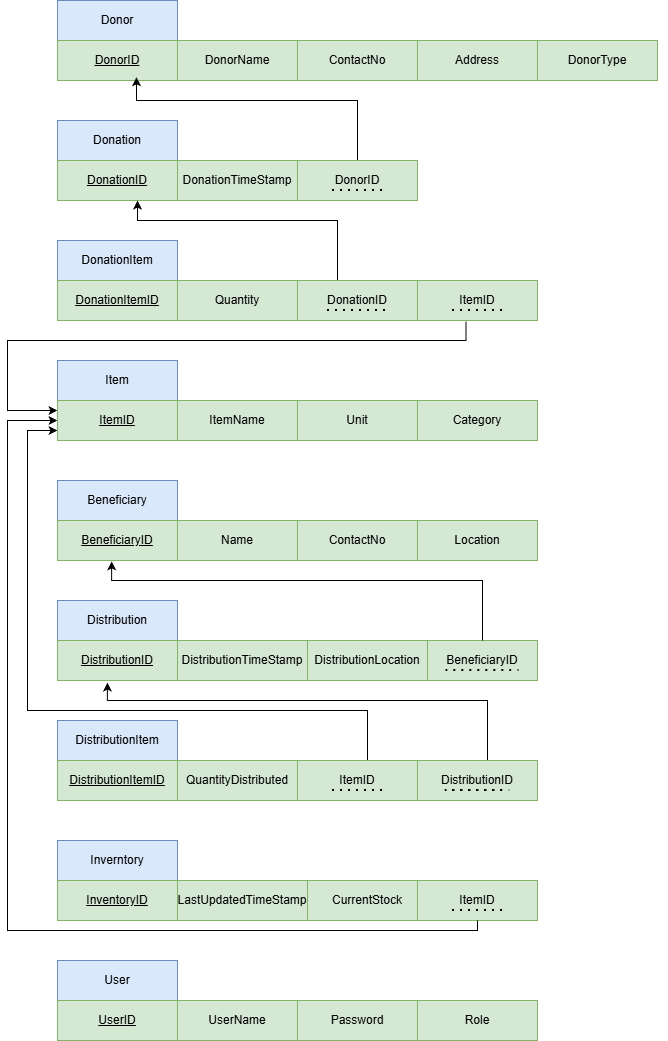

The diagram above was exported from draw.io. Its source (the exported page's mxGraphModel, read from the mxfile embedded in the PNG):
<mxGraphModel dx="992" dy="1635" grid="1" gridSize="10" guides="1" tooltips="1" connect="1" arrows="1" fold="1" page="1" pageScale="1" pageWidth="850" pageHeight="1100" math="0" shadow="0">
  <root>
    <mxCell id="0" />
    <mxCell id="1" parent="0" />
    <mxCell id="eZFZc67vwYxug0WVAf5B-6" connectable="0" parent="1" style="group" value="" vertex="1">
      <mxGeometry height="80" width="610" x="80" y="-1040" as="geometry" />
    </mxCell>
    <mxCell id="5cfnWaIST05zTeZ3uI_6-2" parent="eZFZc67vwYxug0WVAf5B-6" style="rounded=0;whiteSpace=wrap;html=1;labelBackgroundColor=none;fillColor=#dae8fc;strokeColor=#6c8ebf;" value="Donor" vertex="1">
      <mxGeometry height="40" width="120" as="geometry" />
    </mxCell>
    <mxCell id="5cfnWaIST05zTeZ3uI_6-7" parent="eZFZc67vwYxug0WVAf5B-6" style="rounded=0;whiteSpace=wrap;html=1;labelBackgroundColor=none;fillColor=#d5e8d4;strokeColor=#82b366;" value="&lt;u&gt;DonorID&lt;/u&gt;" vertex="1">
      <mxGeometry height="40" width="120" y="40" as="geometry" />
    </mxCell>
    <mxCell id="eZFZc67vwYxug0WVAf5B-1" parent="eZFZc67vwYxug0WVAf5B-6" style="rounded=0;whiteSpace=wrap;html=1;labelBackgroundColor=none;fillColor=#d5e8d4;strokeColor=#82b366;" value="DonorName" vertex="1">
      <mxGeometry height="40" width="120" x="120" y="40" as="geometry" />
    </mxCell>
    <mxCell id="eZFZc67vwYxug0WVAf5B-2" parent="eZFZc67vwYxug0WVAf5B-6" style="rounded=0;whiteSpace=wrap;html=1;labelBackgroundColor=none;fillColor=#d5e8d4;strokeColor=#82b366;" value="ContactNo" vertex="1">
      <mxGeometry height="40" width="120" x="240" y="40" as="geometry" />
    </mxCell>
    <mxCell id="eZFZc67vwYxug0WVAf5B-3" parent="eZFZc67vwYxug0WVAf5B-6" style="rounded=0;whiteSpace=wrap;html=1;labelBackgroundColor=none;fillColor=#d5e8d4;strokeColor=#82b366;" value="Address" vertex="1">
      <mxGeometry height="40" width="120" x="360" y="40" as="geometry" />
    </mxCell>
    <mxCell id="eZFZc67vwYxug0WVAf5B-5" parent="eZFZc67vwYxug0WVAf5B-6" style="rounded=0;whiteSpace=wrap;html=1;labelBackgroundColor=none;fillColor=#d5e8d4;strokeColor=#82b366;" value="DonorType" vertex="1">
      <mxGeometry height="40" width="120" x="480" y="40" as="geometry" />
    </mxCell>
    <mxCell id="eZFZc67vwYxug0WVAf5B-14" edge="1" parent="1" source="eZFZc67vwYxug0WVAf5B-12" style="edgeStyle=orthogonalEdgeStyle;rounded=0;orthogonalLoop=1;jettySize=auto;html=1;entryX=0.658;entryY=0.919;entryDx=0;entryDy=0;entryPerimeter=0;" target="5cfnWaIST05zTeZ3uI_6-7">
      <mxGeometry relative="1" as="geometry">
        <Array as="points">
          <mxPoint x="380" y="-940" />
          <mxPoint x="159" y="-940" />
        </Array>
      </mxGeometry>
    </mxCell>
    <mxCell id="eZFZc67vwYxug0WVAf5B-15" connectable="0" parent="1" style="group" value="" vertex="1">
      <mxGeometry height="80" width="360" x="80" y="-920" as="geometry" />
    </mxCell>
    <mxCell id="eZFZc67vwYxug0WVAf5B-9" parent="eZFZc67vwYxug0WVAf5B-15" style="rounded=0;whiteSpace=wrap;html=1;fillColor=#dae8fc;strokeColor=#6c8ebf;" value="Donation" vertex="1">
      <mxGeometry height="40" width="120" as="geometry" />
    </mxCell>
    <mxCell id="eZFZc67vwYxug0WVAf5B-10" parent="eZFZc67vwYxug0WVAf5B-15" style="rounded=0;whiteSpace=wrap;html=1;fillColor=#d5e8d4;strokeColor=#82b366;" value="&lt;u&gt;DonationID&lt;/u&gt;" vertex="1">
      <mxGeometry height="40" width="120" y="40" as="geometry" />
    </mxCell>
    <mxCell id="eZFZc67vwYxug0WVAf5B-11" parent="eZFZc67vwYxug0WVAf5B-15" style="rounded=0;whiteSpace=wrap;html=1;fillColor=#d5e8d4;strokeColor=#82b366;" value="DonationTimeStamp" vertex="1">
      <mxGeometry height="40" width="120" x="120" y="40" as="geometry" />
    </mxCell>
    <mxCell id="eZFZc67vwYxug0WVAf5B-12" parent="eZFZc67vwYxug0WVAf5B-15" style="rounded=0;whiteSpace=wrap;html=1;fillColor=#d5e8d4;strokeColor=#82b366;" value="DonorID" vertex="1">
      <mxGeometry height="40" width="120" x="240" y="40" as="geometry" />
    </mxCell>
    <mxCell id="eZFZc67vwYxug0WVAf5B-13" edge="1" parent="eZFZc67vwYxug0WVAf5B-15" style="endArrow=none;dashed=1;html=1;dashPattern=1 3;strokeWidth=2;rounded=0;" value="">
      <mxGeometry height="50" relative="1" width="50" as="geometry">
        <Array as="points" />
        <mxPoint x="325" y="70" as="sourcePoint" />
        <mxPoint x="275.0000000000002" y="70" as="targetPoint" />
      </mxGeometry>
    </mxCell>
    <mxCell id="eZFZc67vwYxug0WVAf5B-20" edge="1" parent="1" source="eZFZc67vwYxug0WVAf5B-17" style="edgeStyle=orthogonalEdgeStyle;rounded=0;orthogonalLoop=1;jettySize=auto;html=1;">
      <mxGeometry relative="1" as="geometry">
        <Array as="points">
          <mxPoint x="360" y="-820" />
          <mxPoint x="160" y="-820" />
        </Array>
        <mxPoint x="160.0000000000001" y="-839.9999999999999" as="targetPoint" />
      </mxGeometry>
    </mxCell>
    <mxCell id="eZFZc67vwYxug0WVAf5B-26" connectable="0" parent="1" style="group" value="" vertex="1">
      <mxGeometry height="80" width="480" x="80" y="-800" as="geometry" />
    </mxCell>
    <mxCell id="5cfnWaIST05zTeZ3uI_6-3" parent="eZFZc67vwYxug0WVAf5B-26" style="rounded=0;whiteSpace=wrap;html=1;labelBackgroundColor=none;fillColor=#dae8fc;strokeColor=#6c8ebf;" value="DonationItem" vertex="1">
      <mxGeometry height="40" width="120" as="geometry" />
    </mxCell>
    <mxCell id="eZFZc67vwYxug0WVAf5B-16" parent="eZFZc67vwYxug0WVAf5B-26" style="rounded=0;whiteSpace=wrap;html=1;fillColor=#d5e8d4;strokeColor=#82b366;" value="&lt;u&gt;DonationItemID&lt;/u&gt;" vertex="1">
      <mxGeometry height="40" width="120" y="40" as="geometry" />
    </mxCell>
    <mxCell id="eZFZc67vwYxug0WVAf5B-19" parent="eZFZc67vwYxug0WVAf5B-26" style="rounded=0;whiteSpace=wrap;html=1;fillColor=#d5e8d4;strokeColor=#82b366;" value="ItemID" vertex="1">
      <mxGeometry height="40" width="120" x="360" y="40" as="geometry" />
    </mxCell>
    <mxCell id="eZFZc67vwYxug0WVAf5B-22" edge="1" parent="eZFZc67vwYxug0WVAf5B-26" style="endArrow=none;dashed=1;html=1;dashPattern=1 3;strokeWidth=2;rounded=0;" value="">
      <mxGeometry height="50" relative="1" width="50" as="geometry">
        <mxPoint x="395" y="70" as="sourcePoint" />
        <mxPoint x="445" y="70" as="targetPoint" />
      </mxGeometry>
    </mxCell>
    <mxCell id="eZFZc67vwYxug0WVAf5B-23" parent="eZFZc67vwYxug0WVAf5B-26" style="rounded=0;whiteSpace=wrap;html=1;fillColor=#d5e8d4;strokeColor=#82b366;" value="Quantity" vertex="1">
      <mxGeometry height="40" width="120" x="120" y="40" as="geometry" />
    </mxCell>
    <mxCell id="eZFZc67vwYxug0WVAf5B-24" connectable="0" parent="eZFZc67vwYxug0WVAf5B-26" style="group;fillColor=#d5e8d4;strokeColor=#82b366;" value="" vertex="1">
      <mxGeometry height="40" width="120" x="240" y="40" as="geometry" />
    </mxCell>
    <mxCell id="eZFZc67vwYxug0WVAf5B-17" parent="eZFZc67vwYxug0WVAf5B-24" style="rounded=0;whiteSpace=wrap;html=1;fillColor=#d5e8d4;strokeColor=#82b366;" value="DonationID" vertex="1">
      <mxGeometry height="40" width="120" as="geometry" />
    </mxCell>
    <mxCell id="eZFZc67vwYxug0WVAf5B-18" edge="1" parent="eZFZc67vwYxug0WVAf5B-24" style="endArrow=none;dashed=1;html=1;dashPattern=1 3;strokeWidth=2;rounded=0;" value="">
      <mxGeometry height="50" relative="1" width="50" as="geometry">
        <mxPoint x="30.000000000000227" y="30" as="sourcePoint" />
        <mxPoint x="90" y="30" as="targetPoint" />
      </mxGeometry>
    </mxCell>
    <mxCell id="eZFZc67vwYxug0WVAf5B-31" edge="1" parent="1" source="eZFZc67vwYxug0WVAf5B-19" style="edgeStyle=orthogonalEdgeStyle;rounded=0;orthogonalLoop=1;jettySize=auto;html=1;entryX=0;entryY=0.25;entryDx=0;entryDy=0;exitX=0.404;exitY=1.024;exitDx=0;exitDy=0;exitPerimeter=0;" target="eZFZc67vwYxug0WVAf5B-28">
      <mxGeometry relative="1" as="geometry">
        <Array as="points">
          <mxPoint x="489" y="-700" />
          <mxPoint x="30" y="-700" />
          <mxPoint x="30" y="-630" />
        </Array>
        <mxPoint x="490" y="-710" as="sourcePoint" />
        <mxPoint x="70" y="-640" as="targetPoint" />
      </mxGeometry>
    </mxCell>
    <mxCell id="eZFZc67vwYxug0WVAf5B-38" connectable="0" parent="1" style="group" value="" vertex="1">
      <mxGeometry height="80" width="480" x="80" y="-560" as="geometry" />
    </mxCell>
    <mxCell id="eZFZc67vwYxug0WVAf5B-32" parent="eZFZc67vwYxug0WVAf5B-38" style="rounded=0;whiteSpace=wrap;html=1;fillColor=#dae8fc;strokeColor=#6c8ebf;" value="Beneficiary" vertex="1">
      <mxGeometry height="40" width="120" as="geometry" />
    </mxCell>
    <mxCell id="eZFZc67vwYxug0WVAf5B-33" parent="eZFZc67vwYxug0WVAf5B-38" style="rounded=0;whiteSpace=wrap;html=1;fillColor=#d5e8d4;strokeColor=#82b366;" value="&lt;u&gt;BeneficiaryID&lt;/u&gt;" vertex="1">
      <mxGeometry height="40" width="120" y="40" as="geometry" />
    </mxCell>
    <mxCell id="eZFZc67vwYxug0WVAf5B-34" parent="eZFZc67vwYxug0WVAf5B-38" style="rounded=0;whiteSpace=wrap;html=1;fillColor=#d5e8d4;strokeColor=#82b366;" value="Name" vertex="1">
      <mxGeometry height="40" width="120" x="120" y="40" as="geometry" />
    </mxCell>
    <mxCell id="eZFZc67vwYxug0WVAf5B-35" parent="eZFZc67vwYxug0WVAf5B-38" style="rounded=0;whiteSpace=wrap;html=1;fillColor=#d5e8d4;strokeColor=#82b366;" value="ContactNo" vertex="1">
      <mxGeometry height="40" width="120" x="240" y="40" as="geometry" />
    </mxCell>
    <mxCell id="eZFZc67vwYxug0WVAf5B-37" parent="eZFZc67vwYxug0WVAf5B-38" style="rounded=0;whiteSpace=wrap;html=1;fillColor=#d5e8d4;strokeColor=#82b366;" value="Location" vertex="1">
      <mxGeometry height="40" width="120" x="360" y="40" as="geometry" />
    </mxCell>
    <mxCell id="eZFZc67vwYxug0WVAf5B-57" edge="1" parent="1" source="eZFZc67vwYxug0WVAf5B-53" style="edgeStyle=orthogonalEdgeStyle;rounded=0;orthogonalLoop=1;jettySize=auto;html=1;">
      <mxGeometry relative="1" as="geometry">
        <Array as="points">
          <mxPoint x="390" y="-330" />
          <mxPoint x="50" y="-330" />
          <mxPoint x="50" y="-610" />
          <mxPoint x="80" y="-610" />
        </Array>
        <mxPoint x="80" y="-610" as="targetPoint" />
      </mxGeometry>
    </mxCell>
    <mxCell id="eZFZc67vwYxug0WVAf5B-58" edge="1" parent="1" source="eZFZc67vwYxug0WVAf5B-49" style="edgeStyle=orthogonalEdgeStyle;rounded=0;orthogonalLoop=1;jettySize=auto;html=1;exitX=0.583;exitY=0;exitDx=0;exitDy=0;exitPerimeter=0;entryX=0.416;entryY=1.053;entryDx=0;entryDy=0;entryPerimeter=0;" target="eZFZc67vwYxug0WVAf5B-40">
      <mxGeometry relative="1" as="geometry">
        <Array as="points">
          <mxPoint x="510" y="-340" />
          <mxPoint x="130" y="-340" />
        </Array>
        <mxPoint x="130" y="-350" as="targetPoint" />
      </mxGeometry>
    </mxCell>
    <mxCell id="eZFZc67vwYxug0WVAf5B-60" connectable="0" parent="1" style="group" value="" vertex="1">
      <mxGeometry height="80" width="480" x="80" y="-320" as="geometry" />
    </mxCell>
    <mxCell id="eZFZc67vwYxug0WVAf5B-47" parent="eZFZc67vwYxug0WVAf5B-60" style="rounded=0;whiteSpace=wrap;html=1;fillColor=#dae8fc;strokeColor=#6c8ebf;" value="DistributionItem" vertex="1">
      <mxGeometry height="40" width="120" as="geometry" />
    </mxCell>
    <mxCell id="eZFZc67vwYxug0WVAf5B-48" parent="eZFZc67vwYxug0WVAf5B-60" style="rounded=0;whiteSpace=wrap;html=1;fillColor=#d5e8d4;strokeColor=#82b366;" value="&lt;u&gt;DistributionItemID&lt;/u&gt;" vertex="1">
      <mxGeometry height="40" width="120" y="40" as="geometry" />
    </mxCell>
    <mxCell id="eZFZc67vwYxug0WVAf5B-51" parent="eZFZc67vwYxug0WVAf5B-60" style="rounded=0;whiteSpace=wrap;html=1;fillColor=#d5e8d4;strokeColor=#82b366;" value="QuantityDistributed" vertex="1">
      <mxGeometry height="40" width="120" x="120" y="40" as="geometry" />
    </mxCell>
    <mxCell id="eZFZc67vwYxug0WVAf5B-52" connectable="0" parent="eZFZc67vwYxug0WVAf5B-60" style="group;fillColor=#d5e8d4;strokeColor=#82b366;" value="" vertex="1">
      <mxGeometry height="40" width="120" x="360" y="40" as="geometry" />
    </mxCell>
    <mxCell id="eZFZc67vwYxug0WVAf5B-49" parent="eZFZc67vwYxug0WVAf5B-52" style="rounded=0;whiteSpace=wrap;html=1;fillColor=#d5e8d4;strokeColor=#82b366;" value="DistributionID" vertex="1">
      <mxGeometry height="40" width="120" as="geometry" />
    </mxCell>
    <mxCell id="eZFZc67vwYxug0WVAf5B-50" edge="1" parent="eZFZc67vwYxug0WVAf5B-52" style="endArrow=none;dashed=1;html=1;dashPattern=1 3;strokeWidth=2;rounded=0;" value="">
      <mxGeometry height="50" relative="1" width="50" as="geometry">
        <mxPoint x="27.5" y="30" as="sourcePoint" />
        <mxPoint x="92.5" y="30" as="targetPoint" />
      </mxGeometry>
    </mxCell>
    <mxCell id="eZFZc67vwYxug0WVAf5B-53" parent="eZFZc67vwYxug0WVAf5B-60" style="rounded=0;whiteSpace=wrap;html=1;flipH=1;legacyAnchorPoints=0;fillColor=#d5e8d4;strokeColor=#82b366;" value="ItemID" vertex="1">
      <mxGeometry height="40" width="120" x="240" y="40" as="geometry" />
    </mxCell>
    <mxCell id="eZFZc67vwYxug0WVAf5B-56" edge="1" parent="eZFZc67vwYxug0WVAf5B-60" style="endArrow=none;dashed=1;html=1;dashPattern=1 3;strokeWidth=2;rounded=0;" value="">
      <mxGeometry height="50" relative="1" width="50" as="geometry">
        <mxPoint x="395" y="70" as="sourcePoint" />
        <mxPoint x="445" y="70" as="targetPoint" />
      </mxGeometry>
    </mxCell>
    <mxCell id="eZFZc67vwYxug0WVAf5B-59" edge="1" parent="eZFZc67vwYxug0WVAf5B-60" style="endArrow=none;dashed=1;html=1;dashPattern=1 3;strokeWidth=2;rounded=0;" value="">
      <mxGeometry height="50" relative="1" width="50" as="geometry">
        <mxPoint x="275" y="70" as="sourcePoint" />
        <mxPoint x="325" y="70" as="targetPoint" />
      </mxGeometry>
    </mxCell>
    <mxCell id="aIiWpKDgaI4W17qi4GNt-6" edge="1" parent="1" style="endArrow=none;dashed=1;html=1;dashPattern=1 3;strokeWidth=2;rounded=0;" value="">
      <mxGeometry height="50" relative="1" width="50" as="geometry">
        <mxPoint x="472.5" y="-130" as="sourcePoint" />
        <mxPoint x="527.5" y="-130" as="targetPoint" />
      </mxGeometry>
    </mxCell>
    <mxCell id="aIiWpKDgaI4W17qi4GNt-9" connectable="0" parent="1" style="group" value="" vertex="1">
      <mxGeometry height="80" width="600" x="80" y="-440" as="geometry" />
    </mxCell>
    <mxCell id="eZFZc67vwYxug0WVAf5B-61" connectable="0" parent="aIiWpKDgaI4W17qi4GNt-9" style="group" value="" vertex="1">
      <mxGeometry height="80" width="480" as="geometry" />
    </mxCell>
    <mxCell id="eZFZc67vwYxug0WVAf5B-39" parent="eZFZc67vwYxug0WVAf5B-61" style="rounded=0;whiteSpace=wrap;html=1;fillColor=#dae8fc;strokeColor=#6c8ebf;" value="Distribution" vertex="1">
      <mxGeometry height="40" width="120" as="geometry" />
    </mxCell>
    <mxCell id="eZFZc67vwYxug0WVAf5B-40" parent="eZFZc67vwYxug0WVAf5B-61" style="rounded=0;whiteSpace=wrap;html=1;fillColor=#d5e8d4;strokeColor=#82b366;" value="&lt;u&gt;DistributionID&lt;/u&gt;" vertex="1">
      <mxGeometry height="40" width="120" y="40" as="geometry" />
    </mxCell>
    <mxCell id="aIiWpKDgaI4W17qi4GNt-17" edge="1" parent="eZFZc67vwYxug0WVAf5B-61" source="eZFZc67vwYxug0WVAf5B-41" style="edgeStyle=orthogonalEdgeStyle;rounded=0;orthogonalLoop=1;jettySize=auto;html=1;exitX=1;exitY=0.5;exitDx=0;exitDy=0;entryX=0;entryY=0.5;entryDx=0;entryDy=0;" target="eZFZc67vwYxug0WVAf5B-42">
      <mxGeometry relative="1" as="geometry" />
    </mxCell>
    <mxCell id="eZFZc67vwYxug0WVAf5B-41" parent="eZFZc67vwYxug0WVAf5B-61" style="rounded=0;whiteSpace=wrap;html=1;fillColor=#d5e8d4;strokeColor=#82b366;" value="DistributionTimeStamp" vertex="1">
      <mxGeometry height="40" width="130" x="120" y="40" as="geometry" />
    </mxCell>
    <mxCell id="eZFZc67vwYxug0WVAf5B-42" parent="eZFZc67vwYxug0WVAf5B-61" style="rounded=0;whiteSpace=wrap;html=1;fillColor=#d5e8d4;strokeColor=#82b366;" value="DistributionLocation" vertex="1">
      <mxGeometry height="40" width="120" x="250" y="40" as="geometry" />
    </mxCell>
    <mxCell id="aIiWpKDgaI4W17qi4GNt-13" connectable="0" parent="eZFZc67vwYxug0WVAf5B-61" style="group;fillColor=#d5e8d4;strokeColor=#82b366;" value="" vertex="1">
      <mxGeometry height="40" width="110" x="370" y="40" as="geometry" />
    </mxCell>
    <mxCell id="aIiWpKDgaI4W17qi4GNt-7" parent="aIiWpKDgaI4W17qi4GNt-13" style="rounded=0;whiteSpace=wrap;html=1;fillColor=#d5e8d4;strokeColor=#82b366;" value="BeneficiaryID" vertex="1">
      <mxGeometry height="40" width="110" as="geometry" />
    </mxCell>
    <mxCell id="aIiWpKDgaI4W17qi4GNt-11" edge="1" parent="aIiWpKDgaI4W17qi4GNt-13" style="endArrow=none;dashed=1;html=1;dashPattern=1 3;strokeWidth=2;rounded=0;" value="">
      <mxGeometry height="50" relative="1" width="50" as="geometry">
        <mxPoint x="18.333333333333332" y="30" as="sourcePoint" />
        <mxPoint x="91.66666666666666" y="30" as="targetPoint" />
      </mxGeometry>
    </mxCell>
    <mxCell id="aIiWpKDgaI4W17qi4GNt-10" connectable="0" parent="1" style="group" value="" vertex="1">
      <mxGeometry height="80" width="480" x="80" y="-200" as="geometry" />
    </mxCell>
    <mxCell id="aIiWpKDgaI4W17qi4GNt-1" parent="aIiWpKDgaI4W17qi4GNt-10" style="rounded=0;whiteSpace=wrap;html=1;fillColor=#dae8fc;strokeColor=#6c8ebf;" value="Inverntory" vertex="1">
      <mxGeometry height="40" width="120" as="geometry" />
    </mxCell>
    <mxCell id="aIiWpKDgaI4W17qi4GNt-2" parent="aIiWpKDgaI4W17qi4GNt-10" style="rounded=0;whiteSpace=wrap;html=1;fillColor=#d5e8d4;strokeColor=#82b366;" value="&lt;u&gt;InventoryID&lt;/u&gt;" vertex="1">
      <mxGeometry height="40" width="120" y="40" as="geometry" />
    </mxCell>
    <mxCell id="aIiWpKDgaI4W17qi4GNt-3" parent="aIiWpKDgaI4W17qi4GNt-10" style="rounded=0;whiteSpace=wrap;html=1;fillColor=#d5e8d4;strokeColor=#82b366;" value="LastUpdatedTimeStamp" vertex="1">
      <mxGeometry height="40" width="130" x="120" y="40" as="geometry" />
    </mxCell>
    <mxCell id="aIiWpKDgaI4W17qi4GNt-4" parent="aIiWpKDgaI4W17qi4GNt-10" style="rounded=0;whiteSpace=wrap;html=1;fillColor=#d5e8d4;strokeColor=#82b366;" value="CurrentStock" vertex="1">
      <mxGeometry height="40" width="120" x="250" y="40" as="geometry" />
    </mxCell>
    <mxCell id="aIiWpKDgaI4W17qi4GNt-5" parent="aIiWpKDgaI4W17qi4GNt-10" style="rounded=0;whiteSpace=wrap;html=1;fillColor=#d5e8d4;strokeColor=#82b366;" value="ItemID" vertex="1">
      <mxGeometry height="40" width="120" x="360" y="40" as="geometry" />
    </mxCell>
    <mxCell id="aIiWpKDgaI4W17qi4GNt-14" edge="1" parent="aIiWpKDgaI4W17qi4GNt-10" style="endArrow=none;dashed=1;html=1;dashPattern=1 3;strokeWidth=2;rounded=0;" value="">
      <mxGeometry height="50" relative="1" width="50" as="geometry">
        <mxPoint x="395" y="70" as="sourcePoint" />
        <mxPoint x="445" y="70" as="targetPoint" />
      </mxGeometry>
    </mxCell>
    <mxCell id="aIiWpKDgaI4W17qi4GNt-18" parent="1" style="rounded=0;whiteSpace=wrap;html=1;fillColor=#dae8fc;strokeColor=#6c8ebf;" value="User" vertex="1">
      <mxGeometry height="40" width="120" x="80" y="-80" as="geometry" />
    </mxCell>
    <mxCell id="aIiWpKDgaI4W17qi4GNt-19" parent="1" style="rounded=0;whiteSpace=wrap;html=1;fillColor=#d5e8d4;strokeColor=#82b366;" value="&lt;u&gt;UserID&lt;/u&gt;" vertex="1">
      <mxGeometry height="40" width="120" x="80" y="-40" as="geometry" />
    </mxCell>
    <mxCell id="aIiWpKDgaI4W17qi4GNt-20" parent="1" style="rounded=0;whiteSpace=wrap;html=1;fillColor=#d5e8d4;strokeColor=#82b366;" value="UserName" vertex="1">
      <mxGeometry height="40" width="120" x="200" y="-40" as="geometry" />
    </mxCell>
    <mxCell id="aIiWpKDgaI4W17qi4GNt-21" parent="1" style="rounded=0;whiteSpace=wrap;html=1;fillColor=#d5e8d4;strokeColor=#82b366;" value="Password" vertex="1">
      <mxGeometry height="40" width="120" x="320" y="-40" as="geometry" />
    </mxCell>
    <mxCell id="aIiWpKDgaI4W17qi4GNt-22" parent="1" style="rounded=0;whiteSpace=wrap;html=1;fillColor=#d5e8d4;strokeColor=#82b366;" value="Role" vertex="1">
      <mxGeometry height="40" width="120" x="440" y="-40" as="geometry" />
    </mxCell>
    <mxCell id="aIiWpKDgaI4W17qi4GNt-23" edge="1" parent="1" source="aIiWpKDgaI4W17qi4GNt-5" style="edgeStyle=orthogonalEdgeStyle;rounded=0;orthogonalLoop=1;jettySize=auto;html=1;entryX=0;entryY=0.5;entryDx=0;entryDy=0;" target="eZFZc67vwYxug0WVAf5B-28">
      <mxGeometry relative="1" as="geometry">
        <Array as="points">
          <mxPoint x="500" y="-110" />
          <mxPoint x="30" y="-110" />
          <mxPoint x="30" y="-620" />
        </Array>
        <mxPoint x="100" y="-620" as="targetPoint" />
      </mxGeometry>
    </mxCell>
    <mxCell id="aIiWpKDgaI4W17qi4GNt-24" edge="1" parent="1" source="aIiWpKDgaI4W17qi4GNt-7" style="edgeStyle=orthogonalEdgeStyle;rounded=0;orthogonalLoop=1;jettySize=auto;html=1;entryX=0.451;entryY=1.022;entryDx=0;entryDy=0;entryPerimeter=0;" target="eZFZc67vwYxug0WVAf5B-33">
      <mxGeometry relative="1" as="geometry">
        <Array as="points">
          <mxPoint x="505" y="-460" />
          <mxPoint x="134" y="-460" />
        </Array>
        <mxPoint x="78" y="-480" as="targetPoint" />
      </mxGeometry>
    </mxCell>
    <mxCell id="aIiWpKDgaI4W17qi4GNt-26" connectable="0" parent="1" style="group" value="" vertex="1">
      <mxGeometry height="80" width="480" x="80" y="-680" as="geometry" />
    </mxCell>
    <mxCell id="eZFZc67vwYxug0WVAf5B-36" connectable="0" parent="aIiWpKDgaI4W17qi4GNt-26" style="group" value="" vertex="1">
      <mxGeometry height="80" width="360" as="geometry" />
    </mxCell>
    <mxCell id="eZFZc67vwYxug0WVAf5B-27" parent="eZFZc67vwYxug0WVAf5B-36" style="rounded=0;whiteSpace=wrap;html=1;fillColor=#dae8fc;strokeColor=#6c8ebf;" value="Item" vertex="1">
      <mxGeometry height="40" width="120" as="geometry" />
    </mxCell>
    <mxCell id="eZFZc67vwYxug0WVAf5B-28" parent="eZFZc67vwYxug0WVAf5B-36" style="rounded=0;whiteSpace=wrap;html=1;fillColor=#d5e8d4;strokeColor=#82b366;" value="&lt;u&gt;ItemID&lt;/u&gt;" vertex="1">
      <mxGeometry height="40" width="120" y="40" as="geometry" />
    </mxCell>
    <mxCell id="eZFZc67vwYxug0WVAf5B-29" parent="eZFZc67vwYxug0WVAf5B-36" style="rounded=0;whiteSpace=wrap;html=1;fillColor=#d5e8d4;strokeColor=#82b366;" value="Unit" vertex="1">
      <mxGeometry height="40" width="120" x="240" y="40" as="geometry" />
    </mxCell>
    <mxCell id="eZFZc67vwYxug0WVAf5B-30" parent="eZFZc67vwYxug0WVAf5B-36" style="rounded=0;whiteSpace=wrap;html=1;fillColor=#d5e8d4;strokeColor=#82b366;" value="ItemName" vertex="1">
      <mxGeometry height="40" width="120" x="120" y="40" as="geometry" />
    </mxCell>
    <mxCell id="aIiWpKDgaI4W17qi4GNt-25" parent="aIiWpKDgaI4W17qi4GNt-26" style="rounded=0;whiteSpace=wrap;html=1;fillColor=#d5e8d4;strokeColor=#82b366;" value="Category" vertex="1">
      <mxGeometry height="40" width="120" x="360" y="40" as="geometry" />
    </mxCell>
  </root>
</mxGraphModel>